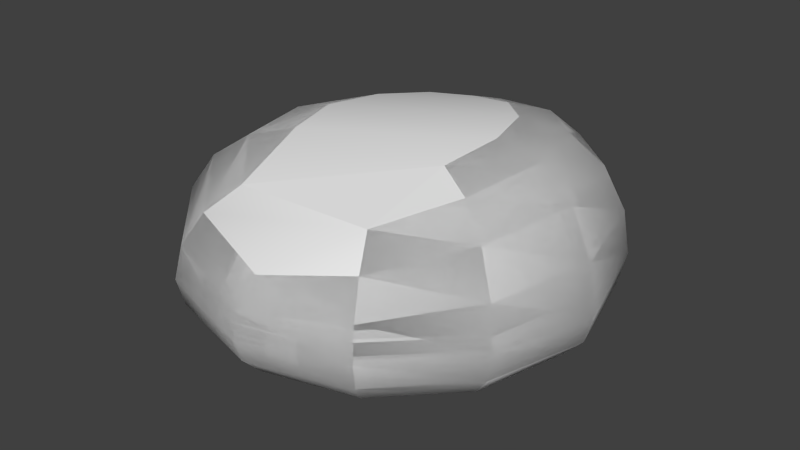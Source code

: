 # Source: stone_2.blend  (saved by Blender 2.73.0; exported with 4.5.12 LTS)
import bpy
from mathutils import Matrix  # noqa: F401  (used for matrix-valued properties, if any)

bpy.ops.wm.read_factory_settings(use_empty=True)
scene = bpy.context.scene
scene.name = 'Scene'

# ---- collections
col_collection_1 = bpy.data.collections.new('Collection 1'); scene.collection.children.link(col_collection_1)

# ---- world
world_world = bpy.data.worlds.new('World'); scene.world = world_world
world_world.color = (0.05088, 0.05088, 0.05088)
world_world.use_sun_shadow = False
world_world.sun_shadow_jitter_overblur = 0.0
world_world.cycles.sampling_method = 'MANUAL'
world_world.cycles.sample_map_resolution = 256

# ---- meshes
me_sphere_001 = bpy.data.meshes.new('Sphere.001')
me_sphere_001.from_pydata([(-12.21, 0.0, 17.33), (-18.01, 0.0, 15.55), (-27.33, 0.0, 6.4), (-28.88, 0.0, -3.185), (-21.13, 0.0, -9.099), (-14.95, 0.0, -11.27), (-7.742, 0.0, -12.67), (-9.974, 7.5, 17.16), (-14.61, 10.61, 14.83), (-19.02, 12.99, 10.89), (-22.86, 14.49, 6.013), (-25.15, 15.0, 1.07), (-24.8, 14.49, -2.926), (-22.34, 12.99, -6.257), (-18.27, 10.61, -9.074), (-12.93, 7.5, -11.26), (-6.701, 3.882, -12.67), (-5.356, 12.99, 16.97), (-7.872, 18.37, 14.53), (-10.43, 22.5, 10.55), (-12.8, 25.1, 5.763), (-14.34, 25.98, 0.9917), (-14.24, 25.1, -2.934), (-12.85, 22.5, -6.254), (-10.51, 18.37, -9.068), (-7.447, 12.99, -11.26), (-3.86, 6.724, -12.67), (0.8262, 15.0, 17.32), (0.9371, 21.21, 15.16), (0.664, 25.98, 11.11), (0.2908, 28.98, 5.881), (0.08544, 30.0, 0.4954), (0.05559, 28.98, -3.175), (0.06577, 25.98, -6.324), (0.06155, 21.21, -9.075), (0.04248, 15.0, -11.25), (0.02057, 7.765, -12.67), (7.769, 12.99, 18.62), (10.87, 18.37, 16.71), (13.17, 22.5, 12.65), (14.59, 25.1, 7.162), (15.07, 25.98, 1.519), (14.54, 25.1, -2.76), (13.04, 22.5, -6.173), (10.65, 18.37, -9.027), (7.534, 12.99, -11.24), (3.901, 6.724, -12.67), (13.13, 7.5, 19.69), (18.49, 10.61, 18.04), (22.59, 12.99, 13.87), (25.16, 14.49, 7.93), (26.02, 15.0, 1.76), (25.13, 14.49, -2.703), (22.54, 12.99, -6.15), (18.41, 10.61, -9.017), (13.02, 7.5, -11.24), (6.741, 3.882, -12.67), (15.1, -5.96e-07, 19.7), (21.3, -1.073e-06, 18.31), (26.03, -1.192e-07, 14.18), (29.0, -1.192e-07, 7.83), (30.01, -1.192e-07, 0.8114), (28.99, 8.345e-07, -3.11), (26.01, 8.345e-07, -6.282), (21.24, -1.192e-07, -9.052), (15.02, -5.96e-07, -11.24), (7.78, -5.96e-07, -12.67), (13.09, -7.5, 18.17), (18.46, -10.61, 16.82), (22.56, -12.99, 13.13), (25.14, -14.49, 7.562), (26.01, -15.0, 1.59), (25.12, -14.49, -2.79), (22.53, -12.99, -6.201), (18.4, -10.61, -9.046), (13.01, -7.5, -11.25), (6.74, -3.882, -12.67), (10.73, -18.37, 13.41), (13.07, -22.5, 10.04), (14.54, -25.1, 5.626), (15.04, -25.98, 0.9851), (14.52, -25.1, -2.933), (13.02, -22.5, -6.259), (10.64, -18.37, -9.074), (7.526, -12.99, -11.26), (3.898, -6.724, -12.67), (0.01077, 0.0, -13.16), (0.1385, -25.98, 7.039), (0.04943, -28.98, 3.262), (0.01955, -30.0, 0.1047), (0.02457, -28.98, -3.259), (0.036, -25.98, -6.386), (0.03897, -21.21, -9.117), (0.03066, -15.0, -11.27), (0.01726, -7.765, -12.67), (-9.822, -18.37, 12.82), (-12.5, -22.5, 9.678), (-14.23, -25.1, 5.442), (-14.86, -25.98, 0.8947), (-14.4, -25.1, -2.983), (-12.92, -22.5, -6.291), (-10.55, -18.37, -9.095), (-7.462, -12.99, -11.27), (-3.863, -6.724, -12.67), (-11.11, -7.5, 16.6), (-16.5, -10.61, 15.24), (-21.03, -12.99, 11.89), (-24.2, -14.49, 6.807), (-25.63, -15.0, 1.306), (-24.95, -14.49, -2.894), (-22.4, -12.99, -6.261), (-18.3, -10.61, -9.083), (-12.94, -7.5, -11.27), (-6.703, -3.882, -12.67), (-23.19, -1.192e-07, 11.77), (-29.7, 8.345e-07, 0.5603), (-25.88, -1.192e-07, -6.346)], [], [(6, 5, 15, 16), (5, 4, 14, 15), (1, 0, 7, 8), (16, 15, 25, 26), (15, 14, 24, 25), (14, 13, 23, 24), (13, 12, 22, 23), (12, 11, 21, 22), (11, 10, 20, 21), (10, 9, 19, 20), (9, 8, 18, 19), (8, 7, 17, 18), (26, 25, 35, 36), (25, 24, 34, 35), (24, 23, 33, 34), (23, 22, 32, 33), (22, 21, 31, 32), (21, 20, 30, 31), (20, 19, 29, 30), (19, 18, 28, 29), (18, 17, 27, 28), (36, 35, 45, 46), (35, 34, 44, 45), (34, 33, 43, 44), (33, 32, 42, 43), (32, 31, 41, 42), (31, 30, 40, 41), (30, 29, 39, 40), (29, 28, 38, 39), (28, 27, 37, 38), (46, 45, 55, 56), (45, 44, 54, 55), (44, 43, 53, 54), (43, 42, 52, 53), (42, 41, 51, 52), (41, 40, 50, 51), (40, 39, 49, 50), (39, 38, 48, 49), (38, 37, 47, 48), (56, 55, 65, 66), (55, 54, 64, 65), (54, 53, 63, 64), (53, 52, 62, 63), (52, 51, 61, 62), (51, 50, 60, 61), (50, 49, 59, 60), (49, 48, 58, 59), (48, 47, 57, 58), (66, 65, 75, 76), (65, 64, 74, 75), (64, 63, 73, 74), (63, 62, 72, 73), (62, 61, 71, 72), (61, 60, 70, 71), (60, 59, 69, 70), (59, 58, 68, 69), (58, 57, 67, 68), (76, 75, 84, 85), (75, 74, 83, 84), (74, 73, 82, 83), (73, 72, 81, 82), (72, 71, 80, 81), (71, 70, 79, 80), (70, 69, 78, 79), (69, 68, 77, 78), (85, 84, 93, 94), (84, 83, 92, 93), (83, 82, 91, 92), (82, 81, 90, 91), (81, 80, 89, 90), (80, 79, 88, 89), (79, 78, 87, 88), (94, 93, 102, 103), (93, 92, 101, 102), (92, 91, 100, 101), (91, 90, 99, 100), (90, 89, 98, 99), (89, 88, 97, 98), (88, 87, 96, 97), (103, 102, 112, 113), (102, 101, 111, 112), (101, 100, 110, 111), (100, 99, 109, 110), (99, 98, 108, 109), (98, 97, 107, 108), (97, 96, 106, 107), (96, 95, 105, 106), (86, 6, 16), (4, 116, 13, 14), (116, 3, 12, 13), (3, 115, 11, 12), (115, 2, 10, 11), (2, 114, 9, 10), (114, 1, 8, 9), (86, 16, 26), (86, 26, 36), (86, 36, 46), (86, 46, 56), (86, 56, 66), (86, 66, 76), (86, 76, 85), (86, 85, 94), (86, 94, 103), (86, 103, 113), (86, 113, 6), (113, 112, 5, 6), (112, 111, 4, 5), (111, 110, 116, 4), (110, 109, 3, 116), (109, 108, 115, 3), (108, 107, 2, 115), (107, 106, 114, 2), (106, 105, 1, 114), (105, 104, 0, 1), (104, 67, 57, 0), (47, 7, 0, 57), (77, 96, 87, 78), (47, 37, 7), (37, 17, 7), (37, 27, 17), (67, 95, 77, 68), (95, 67, 104, 105), (77, 95, 96)])
me_sphere_001.polygons.foreach_set('use_smooth', [1, 1, 1, 1, 1, 1, 1, 1, 1, 1, 1, 1, 1, 1, 1, 1, 1, 1, 1, 1, 1, 1, 1, 1, 1, 1, 1, 1, 1, 1, 1, 1, 1, 1, 1, 1, 1, 1, 1, 1, 1, 1, 1, 1, 1, 1, 1, 1, 1, 1, 1, 1, 1, 1, 1, 1, 1, 1, 1, 1, 1, 1, 1, 1, 1, 1, 1, 1, 1, 1, 1, 1, 1, 1, 1, 1, 1, 1, 1, 1, 1, 1, 1, 1, 1, 1, 1, 1, 1, 1, 1, 1, 1, 1, 1, 1, 1, 1, 1, 1, 1, 1, 1, 1, 1, 1, 1, 1, 1, 1, 1, 1, 1, 1, 1, 1, 1, 1, 1, 1, 0, 1, 1])
me_sphere_001.use_remesh_preserve_volume = False
me_sphere_001.use_remesh_preserve_attributes = False
me_sphere_001.use_mirror_vertex_groups = False
me_sphere_001.update()
me_sphere = bpy.data.meshes.new('Sphere')
me_sphere.from_pydata([(-6.12, 0.0, 17.13), (-12.21, 0.0, 17.33), (-18.01, 0.0, 15.55), (-27.33, 0.0, 6.4), (-28.88, 0.0, -3.185), (-21.13, 0.0, -9.099), (-14.95, 0.0, -11.27), (-7.742, 0.0, -12.67), (-5.11, 3.882, 17.36), (-9.974, 7.5, 17.16), (-14.61, 10.61, 14.83), (-19.02, 12.99, 10.89), (-22.86, 14.49, 6.013), (-25.15, 15.0, 1.07), (-24.8, 14.49, -2.926), (-22.34, 12.99, -6.257), (-18.27, 10.61, -9.074), (-12.93, 7.5, -11.26), (-6.701, 3.882, -12.67), (-2.759, 6.724, 17.29), (-5.356, 12.99, 16.97), (-7.872, 18.37, 14.53), (-10.43, 22.5, 10.55), (-12.8, 25.1, 5.763), (-14.34, 25.98, 0.9917), (-14.24, 25.1, -2.934), (-12.85, 22.5, -6.254), (-10.51, 18.37, -9.068), (-7.447, 12.99, -11.26), (-3.86, 6.724, -12.67), (0.4817, 7.765, 17.34), (0.8262, 15.0, 17.32), (0.9371, 21.21, 15.16), (0.664, 25.98, 11.11), (0.2908, 28.98, 5.881), (0.08544, 30.0, 0.4954), (0.05559, 28.98, -3.175), (0.06577, 25.98, -6.324), (0.06155, 21.21, -9.075), (0.04248, 15.0, -11.25), (0.02057, 7.765, -12.67), (4.089, 6.724, 18.1), (7.769, 12.99, 18.62), (10.87, 18.37, 16.71), (13.17, 22.5, 12.65), (14.59, 25.1, 7.162), (15.07, 25.98, 1.519), (14.54, 25.1, -2.76), (13.04, 22.5, -6.173), (10.65, 18.37, -9.027), (7.534, 12.99, -11.24), (3.901, 6.724, -12.67), (0.2957, -5.841e-06, 16.1), (6.851, 3.882, 18.67), (13.13, 7.5, 19.69), (18.49, 10.61, 18.04), (22.59, 12.99, 13.87), (25.16, 14.49, 7.93), (26.02, 15.0, 1.76), (25.13, 14.49, -2.703), (22.54, 12.99, -6.15), (18.41, 10.61, -9.017), (13.02, 7.5, -11.24), (6.741, 3.882, -12.67), (7.866, -8.344e-07, 18.49), (15.1, -5.96e-07, 19.7), (21.3, -1.073e-06, 18.31), (26.03, -1.192e-07, 14.18), (29.0, -1.192e-07, 7.83), (30.01, -1.192e-07, 0.8114), (28.99, 8.345e-07, -3.11), (26.01, 8.345e-07, -6.282), (21.24, -1.192e-07, -9.052), (15.02, -5.96e-07, -11.24), (7.78, -5.96e-07, -12.67), (6.829, -3.882, 17.46), (13.09, -7.5, 18.17), (18.46, -10.61, 16.82), (22.56, -12.99, 13.13), (25.14, -14.49, 7.562), (26.01, -15.0, 1.59), (25.12, -14.49, -2.79), (22.53, -12.99, -6.201), (18.4, -10.61, -9.046), (13.01, -7.5, -11.25), (6.74, -3.882, -12.67), (4.028, -6.724, 15.83), (7.645, -12.99, 15.29), (10.73, -18.37, 13.41), (13.07, -22.5, 10.04), (14.54, -25.1, 5.626), (15.04, -25.98, 0.9851), (14.52, -25.1, -2.933), (13.02, -22.5, -6.259), (10.64, -18.37, -9.074), (7.526, -12.99, -11.26), (3.898, -6.724, -12.67), (0.01077, 0.0, -13.16), (0.3177, -7.765, 14.66), (0.3536, -15.0, 13.19), (0.2677, -21.21, 10.71), (0.1385, -25.98, 7.039), (0.04943, -28.98, 3.262), (0.01955, -30.0, 0.1047), (0.02457, -28.98, -3.259), (0.036, -25.98, -6.386), (0.03897, -21.21, -9.117), (0.03066, -15.0, -11.27), (0.01726, -7.765, -12.67), (-3.109, -6.724, 15.27), (-6.539, -12.99, 14.57), (-9.822, -18.37, 12.82), (-12.5, -22.5, 9.678), (-14.23, -25.1, 5.442), (-14.86, -25.98, 0.8947), (-14.4, -25.1, -2.983), (-12.92, -22.5, -6.291), (-10.55, -18.37, -9.095), (-7.462, -12.99, -11.27), (-3.863, -6.724, -12.67), (-5.433, -3.882, 16.41), (-11.11, -7.5, 16.6), (-16.5, -10.61, 15.24), (-21.03, -12.99, 11.89), (-24.2, -14.49, 6.807), (-25.63, -15.0, 1.306), (-24.95, -14.49, -2.894), (-22.4, -12.99, -6.261), (-18.3, -10.61, -9.083), (-12.94, -7.5, -11.27), (-6.703, -3.882, -12.67), (-23.19, -1.192e-07, 11.77), (-29.7, 8.345e-07, 0.5603), (-25.88, -1.192e-07, -6.346)], [], [(7, 6, 17, 18), (6, 5, 16, 17), (2, 1, 9, 10), (1, 0, 8, 9), (18, 17, 28, 29), (17, 16, 27, 28), (16, 15, 26, 27), (15, 14, 25, 26), (14, 13, 24, 25), (13, 12, 23, 24), (12, 11, 22, 23), (11, 10, 21, 22), (10, 9, 20, 21), (9, 8, 19, 20), (29, 28, 39, 40), (28, 27, 38, 39), (27, 26, 37, 38), (26, 25, 36, 37), (25, 24, 35, 36), (24, 23, 34, 35), (23, 22, 33, 34), (22, 21, 32, 33), (21, 20, 31, 32), (20, 19, 30, 31), (40, 39, 50, 51), (39, 38, 49, 50), (38, 37, 48, 49), (37, 36, 47, 48), (36, 35, 46, 47), (35, 34, 45, 46), (34, 33, 44, 45), (33, 32, 43, 44), (32, 31, 42, 43), (31, 30, 41, 42), (51, 50, 62, 63), (50, 49, 61, 62), (49, 48, 60, 61), (48, 47, 59, 60), (47, 46, 58, 59), (46, 45, 57, 58), (45, 44, 56, 57), (44, 43, 55, 56), (43, 42, 54, 55), (42, 41, 53, 54), (63, 62, 73, 74), (62, 61, 72, 73), (61, 60, 71, 72), (60, 59, 70, 71), (59, 58, 69, 70), (58, 57, 68, 69), (57, 56, 67, 68), (56, 55, 66, 67), (55, 54, 65, 66), (54, 53, 64, 65), (74, 73, 84, 85), (73, 72, 83, 84), (72, 71, 82, 83), (71, 70, 81, 82), (70, 69, 80, 81), (69, 68, 79, 80), (68, 67, 78, 79), (67, 66, 77, 78), (66, 65, 76, 77), (65, 64, 75, 76), (85, 84, 95, 96), (84, 83, 94, 95), (83, 82, 93, 94), (82, 81, 92, 93), (81, 80, 91, 92), (80, 79, 90, 91), (79, 78, 89, 90), (78, 77, 88, 89), (77, 76, 87, 88), (76, 75, 86, 87), (96, 95, 107, 108), (95, 94, 106, 107), (94, 93, 105, 106), (93, 92, 104, 105), (92, 91, 103, 104), (91, 90, 102, 103), (90, 89, 101, 102), (89, 88, 100, 101), (88, 87, 99, 100), (87, 86, 98, 99), (108, 107, 118, 119), (107, 106, 117, 118), (106, 105, 116, 117), (105, 104, 115, 116), (104, 103, 114, 115), (103, 102, 113, 114), (102, 101, 112, 113), (101, 100, 111, 112), (100, 99, 110, 111), (99, 98, 109, 110), (119, 118, 129, 130), (118, 117, 128, 129), (117, 116, 127, 128), (116, 115, 126, 127), (115, 114, 125, 126), (114, 113, 124, 125), (113, 112, 123, 124), (112, 111, 122, 123), (111, 110, 121, 122), (110, 109, 120, 121), (97, 7, 18), (5, 133, 15, 16), (133, 4, 14, 15), (4, 132, 13, 14), (132, 3, 12, 13), (3, 131, 11, 12), (131, 2, 10, 11), (0, 52, 8), (97, 18, 29), (8, 52, 19), (97, 29, 40), (19, 52, 30), (97, 40, 51), (30, 52, 41), (97, 51, 63), (41, 52, 53), (97, 63, 74), (53, 52, 64), (97, 74, 85), (64, 52, 75), (97, 85, 96), (75, 52, 86), (97, 96, 108), (86, 52, 98), (97, 108, 119), (98, 52, 109), (97, 119, 130), (109, 52, 120), (97, 130, 7), (130, 129, 6, 7), (129, 128, 5, 6), (128, 127, 133, 5), (127, 126, 4, 133), (126, 125, 132, 4), (125, 124, 3, 132), (124, 123, 131, 3), (123, 122, 2, 131), (122, 121, 1, 2), (121, 120, 0, 1), (120, 52, 0)])
me_sphere.polygons.foreach_set('use_smooth', [True] * 144)
_uv = me_sphere.uv_layers.new(name='UVMap')
_uv.uv.foreach_set('vector', [0.7153, 0.05191, 0.7308, 0.1008, 0.6766, 0.1034, 0.6873, 0.05328, 0.7308, 0.1008, 0.7441, 0.1445, 0.6675, 0.1482, 0.6766, 0.1034, 0.7434, 0.3721, 0.7315, 0.4127, 0.6768, 0.4117, 0.6655, 0.3711, 0.7315, 0.4127, 0.7186, 0.4532, 0.6906, 0.4517, 0.6768, 0.4117, 0.9268, 0.05127, 0.9439, 0.09958, 0.89, 0.1043, 0.8988, 0.05371, 0.9439, 0.09958, 0.9587, 0.1428, 0.8824, 0.1495, 0.89, 0.1043, 0.9587, 0.1428, 0.9703, 0.1794, 0.8768, 0.1876, 0.8824, 0.1495, 0.9703, 0.1794, 0.9776, 0.2093, 0.8735, 0.2184, 0.8768, 0.1876, 0.9776, 0.2093, 0.9793, 0.2374, 0.8721, 0.2465, 0.8735, 0.2184, 0.9793, 0.2374, 0.9739, 0.2753, 0.8721, 0.282, 0.8721, 0.2465, 0.9739, 0.2753, 0.9665, 0.3192, 0.8771, 0.3231, 0.8721, 0.282, 0.9665, 0.3192, 0.9609, 0.3634, 0.8891, 0.3653, 0.8771, 0.3231, 0.9609, 0.3634, 0.9577, 0.4055, 0.9076, 0.4061, 0.8891, 0.3653, 0.9577, 0.4055, 0.9558, 0.4477, 0.93, 0.4479, 0.9076, 0.4061, 0.9355, 0.5475, 0.9497, 0.5969, 0.8956, 0.5984, 0.9075, 0.5483, 0.9497, 0.5969, 0.9618, 0.6411, 0.8854, 0.6432, 0.8956, 0.5984, 0.9618, 0.6411, 0.9711, 0.6785, 0.8778, 0.6808, 0.8854, 0.6432, 0.9711, 0.6785, 0.9766, 0.7089, 0.8733, 0.7108, 0.8778, 0.6808, 0.9766, 0.7089, 0.9766, 0.737, 0.8721, 0.7374, 0.8733, 0.7108, 0.9766, 0.737, 0.9692, 0.7718, 0.874, 0.7756, 0.8721, 0.7374, 0.9692, 0.7718, 0.9598, 0.8122, 0.8788, 0.8175, 0.874, 0.7756, 0.9598, 0.8122, 0.9529, 0.8555, 0.8884, 0.8602, 0.8788, 0.8175, 0.9529, 0.8555, 0.9499, 0.9002, 0.9045, 0.9031, 0.8884, 0.8602, 0.9499, 0.9002, 0.9492, 0.9476, 0.9254, 0.9492, 0.9045, 0.9031, 0.4009, 0.05314, 0.4124, 0.1033, 0.3583, 0.1017, 0.3729, 0.05233, 0.4124, 0.1033, 0.4222, 0.1482, 0.3457, 0.1461, 0.3583, 0.1017, 0.4222, 0.1482, 0.4297, 0.1859, 0.3359, 0.1836, 0.3457, 0.1461, 0.4297, 0.1859, 0.4342, 0.2159, 0.3295, 0.2147, 0.3359, 0.1836, 0.4342, 0.2159, 0.4348, 0.2425, 0.3263, 0.2452, 0.3295, 0.2147, 0.4348, 0.2425, 0.4301, 0.2805, 0.3263, 0.2852, 0.3263, 0.2452, 0.4301, 0.2805, 0.4208, 0.3216, 0.3299, 0.3286, 0.3263, 0.2852, 0.4208, 0.3216, 0.41, 0.364, 0.3375, 0.3715, 0.3299, 0.3286, 0.41, 0.364, 0.4013, 0.409, 0.3504, 0.4149, 0.3375, 0.3715, 0.4013, 0.409, 0.3955, 0.4593, 0.3689, 0.4623, 0.3504, 0.4149, 0.1847, 0.05327, 0.1958, 0.1036, 0.1416, 0.1015, 0.1566, 0.05221, 0.1958, 0.1036, 0.2052, 0.1487, 0.1287, 0.1458, 0.1416, 0.1015, 0.2052, 0.1487, 0.2124, 0.1868, 0.1186, 0.1833, 0.1287, 0.1458, 0.2124, 0.1868, 0.2166, 0.2183, 0.112, 0.2145, 0.1186, 0.1833, 0.2166, 0.2183, 0.2171, 0.249, 0.1089, 0.2463, 0.112, 0.2145, 0.2171, 0.249, 0.2135, 0.2888, 0.1089, 0.2899, 0.1089, 0.2463, 0.2135, 0.2888, 0.2062, 0.3317, 0.1124, 0.3362, 0.1089, 0.2899, 0.2062, 0.3317, 0.1965, 0.3741, 0.1201, 0.3795, 0.1124, 0.3362, 0.1965, 0.3741, 0.1864, 0.4183, 0.1325, 0.4226, 0.1201, 0.3795, 0.1864, 0.4183, 0.1776, 0.4684, 0.1497, 0.4707, 0.1325, 0.4226, 0.07671, 0.05337, 0.08749, 0.1038, 0.03335, 0.1013, 0.04869, 0.05209, 0.08749, 0.1038, 0.09666, 0.149, 0.02011, 0.1454, 0.03335, 0.1013, 0.09666, 0.149, 0.1036, 0.1872, 0.009842, 0.1824, 0.02011, 0.1454, 0.1036, 0.1872, 0.1077, 0.2188, 0.003171, 0.2121, 0.009842, 0.1824, 0.1077, 0.2188, 0.1083, 0.2508, 0.0002817, 0.2402, 0.003171, 0.2121, 0.1083, 0.2508, 0.1048, 0.2942, 0.0002803, 0.2897, 0.0002817, 0.2402, 0.1048, 0.2942, 0.09759, 0.3401, 0.003777, 0.3385, 0.0002803, 0.2897, 0.09759, 0.3401, 0.08747, 0.3829, 0.01088, 0.3818, 0.003777, 0.3385, 0.08747, 0.3829, 0.07516, 0.426, 0.02104, 0.425, 0.01088, 0.3818, 0.07516, 0.426, 0.06094, 0.4751, 0.0329, 0.4748, 0.02104, 0.425, 0.2777, 0.05213, 0.2929, 0.1014, 0.2388, 0.1037, 0.2497, 0.05333, 0.2929, 0.1014, 0.306, 0.1455, 0.2295, 0.1488, 0.2388, 0.1037, 0.306, 0.1455, 0.3163, 0.1825, 0.2225, 0.1869, 0.2295, 0.1488, 0.3163, 0.1825, 0.3229, 0.2122, 0.2184, 0.2183, 0.2225, 0.1869, 0.3229, 0.2122, 0.3258, 0.2404, 0.2177, 0.2497, 0.2184, 0.2183, 0.3258, 0.2404, 0.3258, 0.2899, 0.2211, 0.2919, 0.2177, 0.2497, 0.3258, 0.2899, 0.3222, 0.3386, 0.2281, 0.3354, 0.2211, 0.2919, 0.3222, 0.3386, 0.3145, 0.3818, 0.2374, 0.3763, 0.2281, 0.3354, 0.3145, 0.3818, 0.3018, 0.4243, 0.2467, 0.4196, 0.2374, 0.3763, 0.3018, 0.4243, 0.2832, 0.472, 0.2543, 0.4697, 0.2467, 0.4196, 0.4915, 0.05181, 0.5077, 0.1007, 0.4536, 0.104, 0.4635, 0.05352, 0.5077, 0.1007, 0.5216, 0.1446, 0.4451, 0.1493, 0.4536, 0.104, 0.5216, 0.1446, 0.5325, 0.1818, 0.4389, 0.1874, 0.4451, 0.1493, 0.5325, 0.1818, 0.5399, 0.2126, 0.4354, 0.2184, 0.4389, 0.1874, 0.5399, 0.2126, 0.5438, 0.2438, 0.4354, 0.2467, 0.4354, 0.2184, 0.5438, 0.2438, 0.5448, 0.2861, 0.4394, 0.2796, 0.4354, 0.2467, 0.5448, 0.2861, 0.5419, 0.33, 0.4467, 0.3161, 0.4394, 0.2796, 0.5419, 0.33, 0.5335, 0.3711, 0.4549, 0.3559, 0.4467, 0.3161, 0.5335, 0.3711, 0.5177, 0.4125, 0.4613, 0.4007, 0.4549, 0.3559, 0.5177, 0.4125, 0.4942, 0.4575, 0.4647, 0.4512, 0.4613, 0.4007, 0.5464, 0.5838, 0.4972, 0.599, 0.4949, 0.5449, 0.5452, 0.5557, 0.4972, 0.599, 0.4532, 0.6122, 0.4499, 0.5357, 0.4949, 0.5449, 0.4532, 0.6122, 0.4159, 0.6225, 0.4122, 0.5287, 0.4499, 0.5357, 0.4159, 0.6225, 0.3854, 0.6293, 0.3823, 0.5246, 0.4122, 0.5287, 0.3854, 0.6293, 0.3573, 0.6326, 0.3577, 0.524, 0.3823, 0.5246, 0.3573, 0.6326, 0.3242, 0.6326, 0.3348, 0.5272, 0.3577, 0.524, 0.3242, 0.6326, 0.2872, 0.6286, 0.3018, 0.5339, 0.3348, 0.5272, 0.2872, 0.6286, 0.2476, 0.6195, 0.2607, 0.5427, 0.3018, 0.5339, 0.2476, 0.6195, 0.2049, 0.6047, 0.2147, 0.5508, 0.2607, 0.5427, 0.2049, 0.6047, 0.1583, 0.5848, 0.1636, 0.5571, 0.2147, 0.5508, 0.5446, 0.7136, 0.4941, 0.7233, 0.4978, 0.6693, 0.5465, 0.6856, 0.4941, 0.7233, 0.4489, 0.7316, 0.4541, 0.6552, 0.4978, 0.6693, 0.4489, 0.7316, 0.4111, 0.7376, 0.4171, 0.6442, 0.4541, 0.6552, 0.4111, 0.7376, 0.381, 0.7409, 0.3869, 0.6368, 0.4171, 0.6442, 0.381, 0.7409, 0.3565, 0.7409, 0.3592, 0.6332, 0.3869, 0.6368, 0.3565, 0.7409, 0.3336, 0.7375, 0.3266, 0.6334, 0.3592, 0.6332, 0.3336, 0.7375, 0.3005, 0.7311, 0.2902, 0.6383, 0.3266, 0.6334, 0.3005, 0.7311, 0.2593, 0.7227, 0.2507, 0.6486, 0.2902, 0.6383, 0.2593, 0.7227, 0.2136, 0.7136, 0.2074, 0.6629, 0.2507, 0.6486, 0.2136, 0.7136, 0.163, 0.7036, 0.1597, 0.6784, 0.2074, 0.6629, 0.8446, 0.05357, 0.8542, 0.104, 0.8002, 0.1001, 0.8166, 0.05156, 0.8542, 0.104, 0.8623, 0.1492, 0.7859, 0.1437, 0.8002, 0.1001, 0.8623, 0.1492, 0.8683, 0.1873, 0.7748, 0.1806, 0.7859, 0.1437, 0.8683, 0.1873, 0.8715, 0.2183, 0.7674, 0.211, 0.7748, 0.1806, 0.8715, 0.2183, 0.8715, 0.2462, 0.7643, 0.2407, 0.7674, 0.211, 0.8715, 0.2462, 0.8677, 0.2786, 0.7657, 0.2805, 0.7643, 0.2407, 0.8677, 0.2786, 0.8607, 0.3147, 0.7706, 0.3233, 0.7657, 0.2805, 0.8607, 0.3147, 0.8519, 0.3545, 0.7792, 0.3652, 0.7706, 0.3233, 0.8519, 0.3545, 0.8423, 0.3991, 0.7912, 0.4079, 0.7792, 0.3652, 0.8423, 0.3991, 0.8316, 0.448, 0.8052, 0.4528, 0.7912, 0.4079, 0.6988, 0.0002803, 0.7153, 0.05191, 0.6873, 0.05328, 0.7441, 0.1445, 0.7545, 0.1814, 0.6606, 0.1859, 0.6675, 0.1482, 0.7545, 0.1814, 0.7613, 0.2111, 0.6563, 0.2164, 0.6606, 0.1859, 0.7613, 0.2111, 0.7637, 0.2377, 0.6545, 0.2446, 0.6563, 0.2164, 0.7637, 0.2377, 0.7603, 0.2816, 0.6545, 0.2828, 0.6545, 0.2446, 0.7603, 0.2816, 0.7533, 0.3284, 0.6579, 0.3272, 0.6545, 0.2828, 0.7533, 0.3284, 0.7434, 0.3721, 0.6655, 0.3711, 0.6579, 0.3272, 0.7186, 0.4532, 0.7054, 0.4966, 0.6906, 0.4517, 0.9083, 0.0002803, 0.9268, 0.05127, 0.8988, 0.05371, 0.9558, 0.4477, 0.9527, 0.4949, 0.93, 0.4479, 0.9202, 0.4955, 0.9355, 0.5475, 0.9075, 0.5483, 0.9492, 0.9476, 0.9469, 0.9997, 0.9254, 0.9492, 0.3885, 0.0002803, 0.4009, 0.05314, 0.3729, 0.05233, 0.3955, 0.4593, 0.3898, 0.5139, 0.3689, 0.4623, 0.1727, 0.0002803, 0.1847, 0.05327, 0.1566, 0.05221, 0.1776, 0.4684, 0.1689, 0.5234, 0.1497, 0.4707, 0.06509, 0.0002803, 0.07671, 0.05337, 0.04869, 0.05209, 0.06094, 0.4751, 0.04495, 0.5288, 0.0329, 0.4748, 0.2614, 0.0002803, 0.2777, 0.05213, 0.2497, 0.05333, 0.2832, 0.472, 0.2618, 0.5231, 0.2543, 0.4697, 0.4743, 0.0002803, 0.4915, 0.05181, 0.4635, 0.05352, 0.4942, 0.4575, 0.4684, 0.5048, 0.4647, 0.4512, 0.5982, 0.5675, 0.5464, 0.5838, 0.5452, 0.5557, 0.1583, 0.5848, 0.1089, 0.5638, 0.1636, 0.5571, 0.5979, 0.703, 0.5446, 0.7136, 0.5465, 0.6856, 0.163, 0.7036, 0.1089, 0.6931, 0.1597, 0.6784, 0.8343, 0.0002803, 0.8446, 0.05357, 0.8166, 0.05156, 0.8316, 0.448, 0.8185, 0.4993, 0.8052, 0.4528, 0.5961, 0.0002803, 0.6108, 0.05251, 0.5827, 0.05281, 0.6108, 0.05251, 0.6244, 0.102, 0.5702, 0.1025, 0.5827, 0.05281, 0.6244, 0.102, 0.6362, 0.1463, 0.5595, 0.147, 0.5702, 0.1025, 0.6362, 0.1463, 0.6452, 0.1837, 0.5514, 0.1844, 0.5595, 0.147, 0.6452, 0.1837, 0.6511, 0.2144, 0.5463, 0.2144, 0.5514, 0.1844, 0.6511, 0.2144, 0.6539, 0.2442, 0.5453, 0.2412, 0.5463, 0.2144, 0.6539, 0.2442, 0.6539, 0.284, 0.5504, 0.2849, 0.5453, 0.2412, 0.6539, 0.284, 0.6497, 0.3269, 0.5579, 0.3316, 0.5504, 0.2849, 0.6497, 0.3269, 0.6408, 0.3687, 0.5664, 0.3756, 0.5579, 0.3316, 0.6408, 0.3687, 0.6283, 0.4113, 0.5754, 0.4169, 0.5664, 0.3756, 0.6283, 0.4113, 0.6139, 0.4561, 0.586, 0.4581, 0.5754, 0.4169, 0.6139, 0.4561, 0.5982, 0.5018, 0.586, 0.4581])
me_sphere.use_remesh_preserve_volume = False
me_sphere.use_remesh_preserve_attributes = False
me_sphere.use_mirror_vertex_groups = False
me_sphere.update()

# ---- objects
ob_ucx_stone = bpy.data.objects.new('UCX_stone', me_sphere_001)
ob_stone = bpy.data.objects.new('stone', me_sphere)

# ---- transforms, parenting, visibility, modifiers, constraints
ob_ucx_stone.location = (0.0, 0.0, 0.0)
ob_ucx_stone.hide_viewport = True
ob_ucx_stone.lineart.crease_threshold = 0.0
ob_stone.location = (0.0, 0.0, 0.0)
ob_stone.lineart.crease_threshold = 0.0

# ---- collection membership
col_collection_1.objects.link(ob_ucx_stone)
col_collection_1.objects.link(ob_stone)

# ---- scene / render settings (as saved in the file)
scene.frame_start = 1; scene.frame_end = 250; scene.frame_set(1)
scene.render.engine = 'CYCLES'
scene.render.resolution_percentage = 50
scene.render.dither_intensity = 0.0
scene.cycles.use_denoising = False
scene.cycles.samples = 10
scene.cycles.sampling_pattern = 'TABULATED_SOBOL'
scene.cycles.light_sampling_threshold = 0.0
scene.cycles.use_adaptive_sampling = False
scene.cycles.use_light_tree = False
scene.cycles.blur_glossy = 0.0
scene.cycles.pixel_filter_type = 'GAUSSIAN'
scene.cycles.sample_clamp_indirect = 0.0
scene.view_settings.view_transform = 'Standard'
bpy.context.view_layer.update()

# ---- added for rendering (the .blend has no active camera and no usable light): camera, sun
cam_auto = bpy.data.cameras.new('AutoCamera')
cam_auto.lens = 50.0
cam_auto.sensor_width = 36.0
cam_auto.clip_end = 1474.48
ob_auto_camera = bpy.data.objects.new('AutoCamera', cam_auto)
scene.collection.objects.link(ob_auto_camera)
ob_auto_camera.location = (84.1696, -100.82, 70.4839)
ob_auto_camera.rotation_euler = (1.09748, -7.21219e-08, 0.694738)
scene.camera = ob_auto_camera
light_auto_sun = bpy.data.lights.new('AutoSun', 'SUN')
light_auto_sun.energy = 3.0
light_auto_sun.angle = 0.0523599
ob_auto_sun = bpy.data.objects.new('AutoSun', light_auto_sun)
scene.collection.objects.link(ob_auto_sun)
ob_auto_sun.rotation_euler = (0.872665, 0.174533, 0.523599)
bpy.context.view_layer.update()
